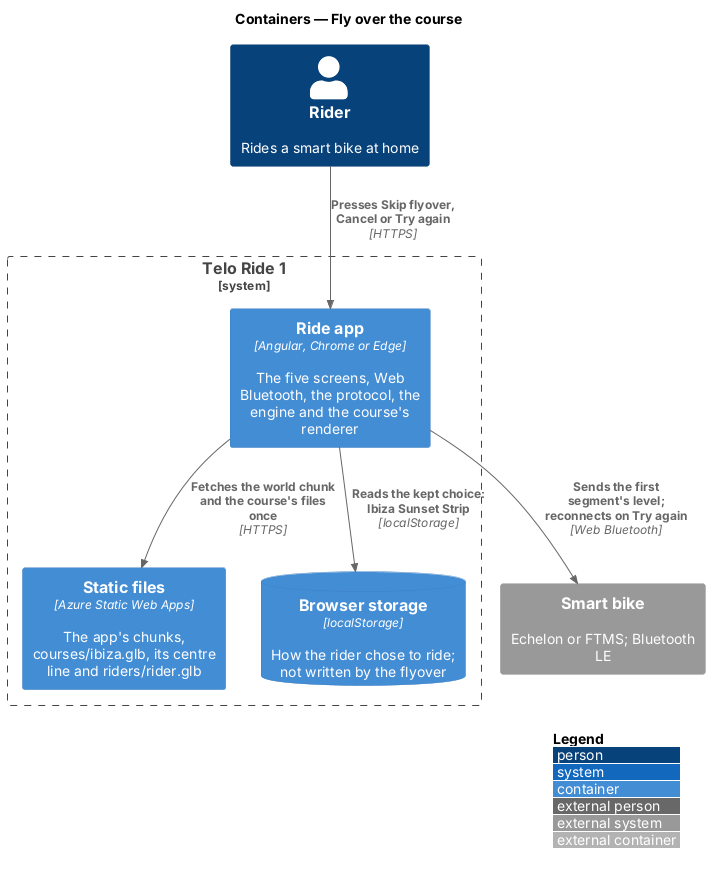

The diagram above was rendered by PlantUML. Its source (embedded in the PNG):
@startuml
!include <C4/C4_Container>
LAYOUT_WITH_LEGEND()
title Containers — Fly over the course

Person(rider, "Rider", "Rides a smart bike at home")
System_Boundary(telo, "Telo Ride 1") {
  Container(app, "Ride app", "Angular, Chrome or Edge", "The five screens, Web Bluetooth, the protocol, the engine and the course's renderer")
  Container(files, "Static files", "Azure Static Web Apps", "The app's chunks, courses/ibiza.glb, its centre line and riders/rider.glb")
  ContainerDb(storage, "Browser storage", "localStorage", "How the rider chose to ride; not written by the flyover")
}
System_Ext(bike, "Smart bike", "Echelon or FTMS; Bluetooth LE")

Rel(rider, app, "Presses Skip flyover, Cancel or Try again", "HTTPS")
Rel(app, files, "Fetches the world chunk and the course's files once", "HTTPS")
Rel(app, storage, "Reads the kept choice: Ibiza Sunset Strip", "localStorage")
Rel(app, bike, "Sends the first segment's level; reconnects on Try again", "Web Bluetooth")
@enduml